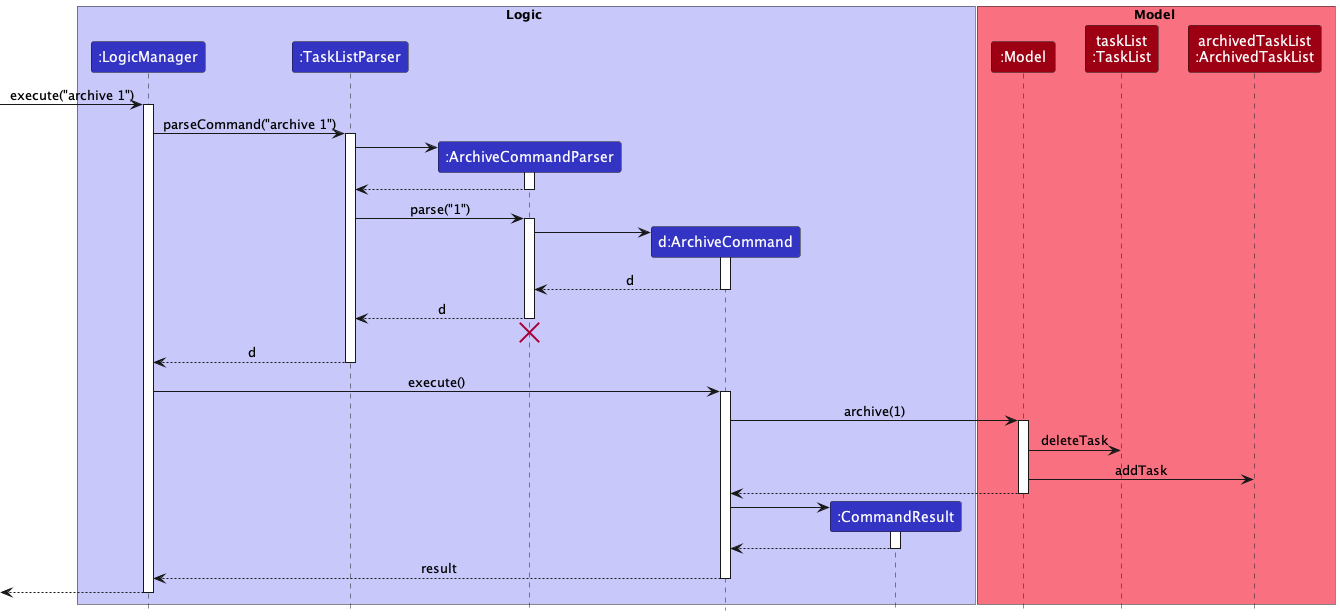

The diagram above was rendered by PlantUML. Its source (embedded in the PNG):
@startuml
!include style.puml
'https://plantuml.com/sequence-diagram

box Logic LOGIC_COLOR_T1
participant ":LogicManager" as LogicManager LOGIC_COLOR
participant ":TaskListParser" as TaskListParser LOGIC_COLOR
participant ":ArchiveCommandParser" as ArchiveCommandParser LOGIC_COLOR
participant "d:ArchiveCommand" as ArchiveCommand LOGIC_COLOR
participant ":CommandResult" as CommandResult LOGIC_COLOR
end box

box Model MODEL_COLOR_T1
participant ":Model" as Model MODEL_COLOR
participant "taskList\n:TaskList" as taskList MODEL_COLOR
participant "archivedTaskList\n:ArchivedTaskList" as archivedTaskList MODEL_COLOR
end box

[-> LogicManager : execute("archive 1")
activate LogicManager

LogicManager -> TaskListParser : parseCommand("archive 1")
activate TaskListParser

create ArchiveCommandParser
TaskListParser -> ArchiveCommandParser
activate ArchiveCommandParser

ArchiveCommandParser --> TaskListParser
deactivate ArchiveCommandParser

TaskListParser -> ArchiveCommandParser : parse("1")
activate ArchiveCommandParser

create ArchiveCommand
ArchiveCommandParser -> ArchiveCommand
activate ArchiveCommand

ArchiveCommand --> ArchiveCommandParser : d
deactivate ArchiveCommand

ArchiveCommandParser --> TaskListParser : d
deactivate ArchiveCommandParser

ArchiveCommandParser -[hidden]-> TaskListParser
destroy ArchiveCommandParser

TaskListParser --> LogicManager : d
deactivate TaskListParser

LogicManager -> ArchiveCommand : execute()
activate ArchiveCommand

ArchiveCommand -> Model : archive(1)
activate Model

Model -> taskList: deleteTask
Model -> archivedTaskList: addTask
Model --> ArchiveCommand
deactivate Model

create CommandResult
ArchiveCommand -> CommandResult
activate CommandResult

CommandResult --> ArchiveCommand
deactivate CommandResult

ArchiveCommand --> LogicManager : result
deactivate ArchiveCommand

[<--LogicManager
deactivate LogicManager
@enduml